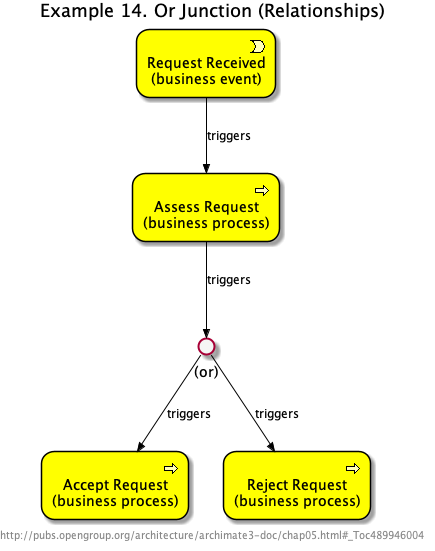

The diagram above was rendered by PlantUML. Its source (embedded in the PNG):
@startuml Ex_14_OrJunction


skinparam defaultTextAlignment center
skinparam wrapWidth 400
skinparam maxMessageSize 150
skinparam StereotypeAlignment right

skinparam Arrow {
    Color #000000
    FontColor #000000
    FontSize 12
}
skinparam Folder<<grouping>> {
    Shadowing true
    StereotypeFontSize 0
    FontColor #444444
    BorderColor #444444
    BorderStyle dashed
}
skinparam Folder<<group>> {
    Shadowing true
    StereotypeFontSize 0
    FontColor #444444
    BackgroundColor lightgrey
}
skinparam rectangle<<boundary>> {
    Shadowing false
    StereotypeFontSize 0
    FontColor #444444
    BorderColor #444444
    BorderStyle dashed
}
skinparam node {
  StereotypeAlignment right
}
skinparam cloud {
  StereotypeAlignment right
}
skinparam frame {
  StereotypeAlignment right
}
skinparam archimate {
  StereotypeAlignment right
  RoundCorner<<strategy-capability>> 25
  RoundCorner<<strategy-course-of-action>> 25
  RoundCorner<<business-process>> 25
  RoundCorner<<business-function>> 25
  RoundCorner<<business-interaction>> 25
  RoundCorner<<business-event>> 25
  RoundCorner<<business-service>> 25
  RoundCorner<<application-function>> 25
  RoundCorner<<application-interaction>> 25
  RoundCorner<<application-process>> 25
  RoundCorner<<application-event>> 25
  RoundCorner<<application-service>> 25
  RoundCorner<<technology-function>> 25
  RoundCorner<<technology-process>> 25
  RoundCorner<<technology-interaction>> 25
  RoundCorner<<technology-event>> 25
  RoundCorner<<technology-infra-service>> 25
  RoundCorner<<implementation-workpackage>> 25
  RoundCorner<<implementation-event>> 25
  DiagonalCorner<<motivation-stakeholder>> 12
  DiagonalCorner<<motivation-driver>> 12
  DiagonalCorner<<motivation-assessment>> 12
  DiagonalCorner<<motivation-goal>> 12
  DiagonalCorner<<motivation-outcome>> 12
  DiagonalCorner<<motivation-principle>> 12
  DiagonalCorner<<motivation-requirement>> 12
  DiagonalCorner<<motivation-constraint>> 12
}
skinparam usecase {
  BorderColor #000000
}
























footer http://pubs.opengroup.org/architecture/archimate3-doc/chap05.html#_Toc489946004

title Example 14. Or Junction (Relationships)

archimate #BUSINESS "Accept Request\n(business process)" <<business-process>> as BP_11
archimate #BUSINESS "Reject Request\n(business process)" <<business-process>> as BP_12
circle #whitesmoke "(or)" as JO_1
archimate #BUSINESS "Request Received\n(business event)" <<business-event>> as BE_5
archimate #BUSINESS "Assess Request\n(business process)" <<business-process>> as BP_13
BE_5 -->> BP_13 : "triggers"
BP_13 -->> JO_1 : "triggers"
JO_1 -->> BP_11 : "triggers"
JO_1 -->> BP_12 : "triggers"
@enduml